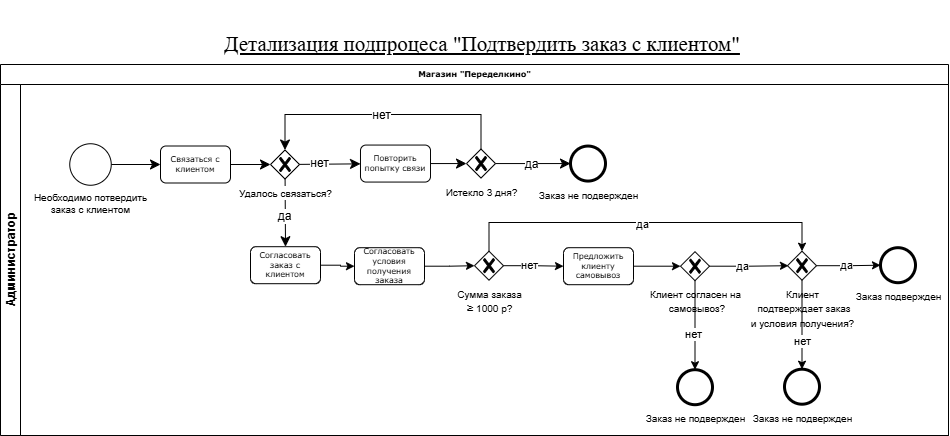

The diagram above was exported from draw.io. Its source (the exported page's mxGraphModel, read from the mxfile embedded in the PNG):
<mxGraphModel dx="2224" dy="902" grid="0" gridSize="10" guides="1" tooltips="1" connect="1" arrows="1" fold="1" page="0" pageScale="1" pageWidth="827" pageHeight="1169" math="0" shadow="0">
  <root>
    <mxCell id="0" />
    <mxCell id="1" parent="0" />
    <mxCell id="-oS2kWQ7nenHxq4qRaMh-1" parent="1" style="text;html=1;strokeColor=none;fillColor=none;spacing=5;spacingTop=-20;whiteSpace=wrap;overflow=hidden;rounded=0;fontSize=16;align=center;" value="&lt;h1 style=&quot;text-align: start;&quot;&gt;&lt;font face=&quot;Times New Roman&quot;&gt;&lt;span style=&quot;font-size: 21px; font-weight: 400; white-space-collapse: preserve; background-color: rgb(255, 255, 255);&quot;&gt;&lt;u&gt;Детализация подпроцеса &quot;Подтвердить заказ с клиентом&quot;&lt;/u&gt;&lt;/span&gt;&lt;/font&gt;&lt;/h1&gt;" vertex="1">
      <mxGeometry height="66" width="610" x="-566" y="46" as="geometry" />
    </mxCell>
    <mxCell id="drgPIBNV9pgt5xSOaiPF-8" parent="1" style="swimlane;html=1;childLayout=stackLayout;horizontal=1;startSize=20;horizontalStack=0;rounded=0;shadow=0;labelBackgroundColor=none;strokeWidth=1;fontFamily=Verdana;fontSize=8;align=center;" value="Магазин &quot;Переделкино&quot;" vertex="1">
      <mxGeometry height="371" width="948" x="-743" y="100" as="geometry" />
    </mxCell>
    <mxCell id="drgPIBNV9pgt5xSOaiPF-9" parent="drgPIBNV9pgt5xSOaiPF-8" style="swimlane;html=1;startSize=20;horizontal=0;" value="Администратор" vertex="1">
      <mxGeometry height="351" width="948" y="20" as="geometry" />
    </mxCell>
    <mxCell id="drgPIBNV9pgt5xSOaiPF-10" edge="1" parent="drgPIBNV9pgt5xSOaiPF-9" style="edgeStyle=orthogonalEdgeStyle;rounded=0;html=1;labelBackgroundColor=none;startArrow=none;startFill=0;startSize=5;endArrow=classicThin;endFill=1;endSize=5;jettySize=auto;orthogonalLoop=1;strokeWidth=1;fontFamily=Verdana;fontSize=8">
      <mxGeometry relative="1" as="geometry">
        <mxPoint x="330.0000396354071" y="75.0344827586207" as="targetPoint" />
      </mxGeometry>
    </mxCell>
    <mxCell id="drgPIBNV9pgt5xSOaiPF-11" edge="1" parent="drgPIBNV9pgt5xSOaiPF-9" source="drgPIBNV9pgt5xSOaiPF-12" style="edgeStyle=none;curved=1;rounded=0;orthogonalLoop=1;jettySize=auto;html=1;entryX=0;entryY=0.5;entryDx=0;entryDy=0;fontSize=12;startSize=8;endSize=8;" target="drgPIBNV9pgt5xSOaiPF-13">
      <mxGeometry relative="1" as="geometry" />
    </mxCell>
    <mxCell id="drgPIBNV9pgt5xSOaiPF-12" parent="drgPIBNV9pgt5xSOaiPF-9" style="points=[[0.145,0.145,0],[0.5,0,0],[0.855,0.145,0],[1,0.5,0],[0.855,0.855,0],[0.5,1,0],[0.145,0.855,0],[0,0.5,0]];shape=mxgraph.bpmn.event;html=1;verticalLabelPosition=bottom;labelBackgroundColor=#ffffff;verticalAlign=top;align=center;perimeter=ellipsePerimeter;outlineConnect=0;aspect=fixed;outline=standard;symbol=general;fontSize=10;" value="Необходимо потвердить &lt;br&gt;заказ с клиентом" vertex="1">
      <mxGeometry height="41.5" width="41.5" x="69.25" y="59.25" as="geometry" />
    </mxCell>
    <mxCell id="drgPIBNV9pgt5xSOaiPF-13" parent="drgPIBNV9pgt5xSOaiPF-9" style="rounded=1;whiteSpace=wrap;html=1;shadow=0;labelBackgroundColor=none;strokeWidth=1;fontFamily=Verdana;fontSize=8;align=center;" value="Связаться с клиентом" vertex="1">
      <mxGeometry height="37" width="70" x="160" y="61.5" as="geometry" />
    </mxCell>
    <mxCell id="drgPIBNV9pgt5xSOaiPF-14" edge="1" parent="drgPIBNV9pgt5xSOaiPF-9" source="drgPIBNV9pgt5xSOaiPF-17" style="edgeStyle=none;curved=1;rounded=0;orthogonalLoop=1;jettySize=auto;html=1;fontSize=12;startSize=8;endSize=8;" target="drgPIBNV9pgt5xSOaiPF-19">
      <mxGeometry relative="1" as="geometry" />
    </mxCell>
    <mxCell id="drgPIBNV9pgt5xSOaiPF-15" connectable="0" parent="drgPIBNV9pgt5xSOaiPF-14" style="edgeLabel;html=1;align=center;verticalAlign=middle;resizable=0;points=[];fontSize=12;" value="нет" vertex="1">
      <mxGeometry relative="1" x="-0.3756" y="-1" as="geometry">
        <mxPoint x="1" y="-2" as="offset" />
      </mxGeometry>
    </mxCell>
    <mxCell id="drgPIBNV9pgt5xSOaiPF-53" edge="1" parent="drgPIBNV9pgt5xSOaiPF-9" source="drgPIBNV9pgt5xSOaiPF-17" style="edgeStyle=none;curved=1;rounded=0;orthogonalLoop=1;jettySize=auto;html=1;entryX=0.5;entryY=0;entryDx=0;entryDy=0;fontSize=12;startSize=8;endSize=8;" target="drgPIBNV9pgt5xSOaiPF-43">
      <mxGeometry relative="1" as="geometry" />
    </mxCell>
    <mxCell id="drgPIBNV9pgt5xSOaiPF-55" connectable="0" parent="drgPIBNV9pgt5xSOaiPF-53" style="edgeLabel;html=1;align=center;verticalAlign=middle;resizable=0;points=[];fontSize=12;" value="да" vertex="1">
      <mxGeometry relative="1" x="0.1045" y="-1" as="geometry">
        <mxPoint as="offset" />
      </mxGeometry>
    </mxCell>
    <mxCell id="drgPIBNV9pgt5xSOaiPF-17" parent="drgPIBNV9pgt5xSOaiPF-9" style="points=[[0.25,0.25,0],[0.5,0,0],[0.75,0.25,0],[1,0.5,0],[0.75,0.75,0],[0.5,1,0],[0.25,0.75,0],[0,0.5,0]];shape=mxgraph.bpmn.gateway2;html=1;verticalLabelPosition=bottom;labelBackgroundColor=#ffffff;verticalAlign=top;align=center;perimeter=rhombusPerimeter;outlineConnect=0;outline=none;symbol=none;gwType=exclusive;strokeWidth=1;fillColor=none;" value="&lt;span style=&quot;font-size: 10px;&quot;&gt;Удалось связаться?&lt;/span&gt;" vertex="1">
      <mxGeometry height="29" width="29" x="270" y="65.5" as="geometry" />
    </mxCell>
    <mxCell id="drgPIBNV9pgt5xSOaiPF-18" edge="1" parent="drgPIBNV9pgt5xSOaiPF-9" source="drgPIBNV9pgt5xSOaiPF-19" style="edgeStyle=none;curved=1;rounded=0;orthogonalLoop=1;jettySize=auto;html=1;fontSize=12;startSize=8;endSize=8;" target="drgPIBNV9pgt5xSOaiPF-24">
      <mxGeometry relative="1" as="geometry" />
    </mxCell>
    <mxCell id="drgPIBNV9pgt5xSOaiPF-19" parent="drgPIBNV9pgt5xSOaiPF-9" style="rounded=1;whiteSpace=wrap;html=1;shadow=0;labelBackgroundColor=none;strokeWidth=1;fontFamily=Verdana;fontSize=8;align=center;" value="Повторить попытку связи" vertex="1">
      <mxGeometry height="37" width="70" x="360" y="60.56" as="geometry" />
    </mxCell>
    <mxCell id="drgPIBNV9pgt5xSOaiPF-20" edge="1" parent="drgPIBNV9pgt5xSOaiPF-9" source="drgPIBNV9pgt5xSOaiPF-24" style="edgeStyle=none;curved=1;rounded=0;orthogonalLoop=1;jettySize=auto;html=1;fontSize=12;startSize=8;endSize=8;" target="drgPIBNV9pgt5xSOaiPF-26">
      <mxGeometry relative="1" as="geometry" />
    </mxCell>
    <mxCell id="drgPIBNV9pgt5xSOaiPF-21" connectable="0" parent="drgPIBNV9pgt5xSOaiPF-20" style="edgeLabel;html=1;align=center;verticalAlign=middle;resizable=0;points=[];fontSize=12;" value="да" vertex="1">
      <mxGeometry relative="1" x="0.2967" y="1" as="geometry">
        <mxPoint x="-14" y="1" as="offset" />
      </mxGeometry>
    </mxCell>
    <mxCell id="drgPIBNV9pgt5xSOaiPF-22" edge="1" parent="drgPIBNV9pgt5xSOaiPF-9" source="drgPIBNV9pgt5xSOaiPF-24" style="edgeStyle=orthogonalEdgeStyle;rounded=0;orthogonalLoop=1;jettySize=auto;html=1;fontSize=12;startSize=8;endSize=8;entryX=0.5;entryY=0;entryDx=0;entryDy=0;entryPerimeter=0;" target="drgPIBNV9pgt5xSOaiPF-17">
      <mxGeometry relative="1" as="geometry">
        <Array as="points">
          <mxPoint x="481" y="30" />
          <mxPoint x="285" y="30" />
        </Array>
        <mxPoint x="270" y="30" as="targetPoint" />
      </mxGeometry>
    </mxCell>
    <mxCell id="drgPIBNV9pgt5xSOaiPF-23" connectable="0" parent="drgPIBNV9pgt5xSOaiPF-22" style="edgeLabel;html=1;align=center;verticalAlign=middle;resizable=0;points=[];fontSize=12;" value="нет" vertex="1">
      <mxGeometry relative="1" x="-0.1333" as="geometry">
        <mxPoint x="-20" as="offset" />
      </mxGeometry>
    </mxCell>
    <mxCell id="drgPIBNV9pgt5xSOaiPF-24" parent="drgPIBNV9pgt5xSOaiPF-9" style="points=[[0.25,0.25,0],[0.5,0,0],[0.75,0.25,0],[1,0.5,0],[0.75,0.75,0],[0.5,1,0],[0.25,0.75,0],[0,0.5,0]];shape=mxgraph.bpmn.gateway2;html=1;verticalLabelPosition=bottom;labelBackgroundColor=#ffffff;verticalAlign=top;align=center;perimeter=rhombusPerimeter;outlineConnect=0;outline=none;symbol=none;gwType=exclusive;strokeWidth=1;fillColor=none;" value="&lt;span style=&quot;font-size: 10px;&quot;&gt;Истекло 3 дня?&lt;/span&gt;" vertex="1">
      <mxGeometry height="29" width="29" x="466" y="64.56" as="geometry" />
    </mxCell>
    <mxCell id="drgPIBNV9pgt5xSOaiPF-25" edge="1" parent="drgPIBNV9pgt5xSOaiPF-9" source="drgPIBNV9pgt5xSOaiPF-13" style="edgeStyle=none;curved=1;rounded=0;orthogonalLoop=1;jettySize=auto;html=1;entryX=0;entryY=0.5;entryDx=0;entryDy=0;entryPerimeter=0;fontSize=12;startSize=8;endSize=8;" target="drgPIBNV9pgt5xSOaiPF-17">
      <mxGeometry relative="1" as="geometry" />
    </mxCell>
    <mxCell id="drgPIBNV9pgt5xSOaiPF-26" parent="drgPIBNV9pgt5xSOaiPF-9" style="points=[[0.145,0.145,0],[0.5,0,0],[0.855,0.145,0],[1,0.5,0],[0.855,0.855,0],[0.5,1,0],[0.145,0.855,0],[0,0.5,0]];shape=mxgraph.bpmn.event;html=1;verticalLabelPosition=bottom;labelBackgroundColor=#ffffff;verticalAlign=top;align=center;perimeter=ellipsePerimeter;outlineConnect=0;aspect=fixed;outline=end;symbol=terminate2;" value="&lt;font style=&quot;font-size: 10px;&quot;&gt;Заказ не подвержден&lt;/font&gt;" vertex="1">
      <mxGeometry height="35" width="35" x="570" y="61.56" as="geometry" />
    </mxCell>
    <mxCell id="RnXZjiInPMZys60cpZm--3" edge="1" parent="drgPIBNV9pgt5xSOaiPF-9" source="drgPIBNV9pgt5xSOaiPF-43" style="edgeStyle=orthogonalEdgeStyle;rounded=0;orthogonalLoop=1;jettySize=auto;html=1;entryX=0;entryY=0.5;entryDx=0;entryDy=0;" target="_9tx9kEgpfyjZ1kLOCTA-1">
      <mxGeometry relative="1" as="geometry" />
    </mxCell>
    <mxCell id="drgPIBNV9pgt5xSOaiPF-43" parent="drgPIBNV9pgt5xSOaiPF-9" style="rounded=1;whiteSpace=wrap;html=1;shadow=0;labelBackgroundColor=none;strokeWidth=1;fontFamily=Verdana;fontSize=8;align=center;" value="Согласовать заказ с клиентом" vertex="1">
      <mxGeometry height="37" width="70" x="250" y="162.2" as="geometry" />
    </mxCell>
    <mxCell id="IWrCtyiFodYyiq4_NWhS-23" edge="1" parent="drgPIBNV9pgt5xSOaiPF-9" source="_9tx9kEgpfyjZ1kLOCTA-1" style="edgeStyle=orthogonalEdgeStyle;rounded=0;orthogonalLoop=1;jettySize=auto;html=1;" target="IWrCtyiFodYyiq4_NWhS-4">
      <mxGeometry relative="1" as="geometry" />
    </mxCell>
    <mxCell id="_9tx9kEgpfyjZ1kLOCTA-1" parent="drgPIBNV9pgt5xSOaiPF-9" style="rounded=1;whiteSpace=wrap;html=1;shadow=0;labelBackgroundColor=none;strokeWidth=1;fontFamily=Verdana;fontSize=8;align=center;" value="Согласовать условия получения заказа" vertex="1">
      <mxGeometry height="37" width="70" x="354" y="163.2" as="geometry" />
    </mxCell>
    <mxCell id="IWrCtyiFodYyiq4_NWhS-2" edge="1" parent="drgPIBNV9pgt5xSOaiPF-9" source="IWrCtyiFodYyiq4_NWhS-4" style="edgeStyle=orthogonalEdgeStyle;rounded=0;orthogonalLoop=1;jettySize=auto;html=1;entryX=0;entryY=0.5;entryDx=0;entryDy=0;" target="IWrCtyiFodYyiq4_NWhS-5">
      <mxGeometry relative="1" as="geometry" />
    </mxCell>
    <mxCell id="IWrCtyiFodYyiq4_NWhS-3" connectable="0" parent="IWrCtyiFodYyiq4_NWhS-2" style="edgeLabel;html=1;align=center;verticalAlign=middle;resizable=0;points=[];" value="нет" vertex="1">
      <mxGeometry relative="1" x="-0.1806" y="1" as="geometry">
        <mxPoint as="offset" />
      </mxGeometry>
    </mxCell>
    <mxCell id="IWrCtyiFodYyiq4_NWhS-4" parent="drgPIBNV9pgt5xSOaiPF-9" style="points=[[0.25,0.25,0],[0.5,0,0],[0.75,0.25,0],[1,0.5,0],[0.75,0.75,0],[0.5,1,0],[0.25,0.75,0],[0,0.5,0]];shape=mxgraph.bpmn.gateway2;html=1;verticalLabelPosition=bottom;labelBackgroundColor=#ffffff;verticalAlign=top;align=center;perimeter=rhombusPerimeter;outlineConnect=0;outline=none;symbol=none;gwType=exclusive;strokeWidth=1;fillColor=none;" value="&lt;span style=&quot;font-size: 10px;&quot;&gt;Сумма заказа&lt;br&gt;&lt;/span&gt;≥&lt;span style=&quot;font-size: 10px;&quot;&gt;&amp;nbsp;1000 р?&lt;/span&gt;" vertex="1">
      <mxGeometry height="29" width="29" x="474" y="166.7" as="geometry" />
    </mxCell>
    <mxCell id="IWrCtyiFodYyiq4_NWhS-5" parent="drgPIBNV9pgt5xSOaiPF-9" style="rounded=1;whiteSpace=wrap;html=1;shadow=0;labelBackgroundColor=none;strokeWidth=1;fontFamily=Verdana;fontSize=8;align=center;" value="Предложить клиенту самовывоз" vertex="1">
      <mxGeometry height="37" width="70" x="563" y="163.2" as="geometry" />
    </mxCell>
    <mxCell id="IWrCtyiFodYyiq4_NWhS-6" edge="1" parent="drgPIBNV9pgt5xSOaiPF-9" source="IWrCtyiFodYyiq4_NWhS-8" style="edgeStyle=orthogonalEdgeStyle;rounded=0;orthogonalLoop=1;jettySize=auto;html=1;entryX=0.034;entryY=0.5;entryDx=0;entryDy=0;entryPerimeter=0;" target="94b4Rr6AZxmgjhMLLsMi-1">
      <mxGeometry relative="1" as="geometry">
        <mxPoint x="775" y="181.2" as="targetPoint" />
      </mxGeometry>
    </mxCell>
    <mxCell id="IWrCtyiFodYyiq4_NWhS-7" connectable="0" parent="IWrCtyiFodYyiq4_NWhS-6" style="edgeLabel;html=1;align=center;verticalAlign=middle;resizable=0;points=[];" value="да" vertex="1">
      <mxGeometry relative="1" x="-0.1872" as="geometry">
        <mxPoint as="offset" />
      </mxGeometry>
    </mxCell>
    <mxCell id="IWrCtyiFodYyiq4_NWhS-8" parent="drgPIBNV9pgt5xSOaiPF-9" style="points=[[0.25,0.25,0],[0.5,0,0],[0.75,0.25,0],[1,0.5,0],[0.75,0.75,0],[0.5,1,0],[0.25,0.75,0],[0,0.5,0]];shape=mxgraph.bpmn.gateway2;html=1;verticalLabelPosition=bottom;labelBackgroundColor=#ffffff;verticalAlign=top;align=center;perimeter=rhombusPerimeter;outlineConnect=0;outline=none;symbol=none;gwType=exclusive;strokeWidth=1;fillColor=none;" value="&lt;span style=&quot;font-size: 10px;&quot;&gt;Клиент согласен на&lt;br&gt;&amp;nbsp;самовывоз?&lt;/span&gt;" vertex="1">
      <mxGeometry height="29" width="29" x="680" y="167.2" as="geometry" />
    </mxCell>
    <mxCell id="IWrCtyiFodYyiq4_NWhS-9" edge="1" parent="drgPIBNV9pgt5xSOaiPF-9" source="IWrCtyiFodYyiq4_NWhS-5" style="edgeStyle=orthogonalEdgeStyle;rounded=0;orthogonalLoop=1;jettySize=auto;html=1;entryX=0;entryY=0.5;entryDx=0;entryDy=0;entryPerimeter=0;" target="IWrCtyiFodYyiq4_NWhS-8">
      <mxGeometry relative="1" as="geometry" />
    </mxCell>
    <mxCell id="IWrCtyiFodYyiq4_NWhS-21" edge="1" parent="drgPIBNV9pgt5xSOaiPF-9" source="IWrCtyiFodYyiq4_NWhS-8" style="edgeStyle=orthogonalEdgeStyle;rounded=0;orthogonalLoop=1;jettySize=auto;html=1;entryX=0.5;entryY=0;entryDx=0;entryDy=0;entryPerimeter=0;" target="RnXZjiInPMZys60cpZm--1">
      <mxGeometry relative="1" as="geometry">
        <mxPoint x="695" y="272.2" as="targetPoint" />
      </mxGeometry>
    </mxCell>
    <mxCell id="IWrCtyiFodYyiq4_NWhS-22" connectable="0" parent="IWrCtyiFodYyiq4_NWhS-21" style="edgeLabel;html=1;align=center;verticalAlign=middle;resizable=0;points=[];" value="нет" vertex="1">
      <mxGeometry relative="1" x="0.1846" y="-2" as="geometry">
        <mxPoint as="offset" />
      </mxGeometry>
    </mxCell>
    <mxCell id="RnXZjiInPMZys60cpZm--1" parent="drgPIBNV9pgt5xSOaiPF-9" style="points=[[0.145,0.145,0],[0.5,0,0],[0.855,0.145,0],[1,0.5,0],[0.855,0.855,0],[0.5,1,0],[0.145,0.855,0],[0,0.5,0]];shape=mxgraph.bpmn.event;html=1;verticalLabelPosition=bottom;labelBackgroundColor=#ffffff;verticalAlign=top;align=center;perimeter=ellipsePerimeter;outlineConnect=0;aspect=fixed;outline=end;symbol=terminate2;" value="&lt;font style=&quot;font-size: 10px;&quot;&gt;Заказ не подвержден&lt;/font&gt;" vertex="1">
      <mxGeometry height="35" width="35" x="677" y="285.2" as="geometry" />
    </mxCell>
    <mxCell id="94b4Rr6AZxmgjhMLLsMi-1" parent="drgPIBNV9pgt5xSOaiPF-9" style="points=[[0.25,0.25,0],[0.5,0,0],[0.75,0.25,0],[1,0.5,0],[0.75,0.75,0],[0.5,1,0],[0.25,0.75,0],[0,0.5,0]];shape=mxgraph.bpmn.gateway2;html=1;verticalLabelPosition=bottom;labelBackgroundColor=#ffffff;verticalAlign=top;align=center;perimeter=rhombusPerimeter;outlineConnect=0;outline=none;symbol=none;gwType=exclusive;strokeWidth=1;fillColor=none;" value="&lt;span style=&quot;font-size: 10px;&quot;&gt;Клиент&lt;br&gt;&amp;nbsp;подтверждает заказ&lt;br&gt;и условия получения?&lt;/span&gt;" vertex="1">
      <mxGeometry height="29" width="29" x="787" y="166.7" as="geometry" />
    </mxCell>
    <mxCell id="94b4Rr6AZxmgjhMLLsMi-2" edge="1" parent="drgPIBNV9pgt5xSOaiPF-9" source="94b4Rr6AZxmgjhMLLsMi-1" style="edgeStyle=orthogonalEdgeStyle;rounded=0;orthogonalLoop=1;jettySize=auto;html=1;entryX=0;entryY=0.5;entryDx=0;entryDy=0;entryPerimeter=0;" target="94b4Rr6AZxmgjhMLLsMi-7">
      <mxGeometry relative="1" as="geometry">
        <mxPoint x="879" y="181.7" as="targetPoint" />
      </mxGeometry>
    </mxCell>
    <mxCell id="94b4Rr6AZxmgjhMLLsMi-3" connectable="0" parent="94b4Rr6AZxmgjhMLLsMi-2" style="edgeLabel;html=1;align=center;verticalAlign=middle;resizable=0;points=[];" value="да" vertex="1">
      <mxGeometry relative="1" x="-0.1138" y="1" as="geometry">
        <mxPoint as="offset" />
      </mxGeometry>
    </mxCell>
    <mxCell id="94b4Rr6AZxmgjhMLLsMi-4" parent="drgPIBNV9pgt5xSOaiPF-9" style="points=[[0.145,0.145,0],[0.5,0,0],[0.855,0.145,0],[1,0.5,0],[0.855,0.855,0],[0.5,1,0],[0.145,0.855,0],[0,0.5,0]];shape=mxgraph.bpmn.event;html=1;verticalLabelPosition=bottom;labelBackgroundColor=#ffffff;verticalAlign=top;align=center;perimeter=ellipsePerimeter;outlineConnect=0;aspect=fixed;outline=end;symbol=terminate2;" value="&lt;font style=&quot;font-size: 10px;&quot;&gt;Заказ не подвержден&lt;/font&gt;" vertex="1">
      <mxGeometry height="35" width="35" x="784" y="284.7" as="geometry" />
    </mxCell>
    <mxCell id="94b4Rr6AZxmgjhMLLsMi-5" edge="1" parent="drgPIBNV9pgt5xSOaiPF-9" source="94b4Rr6AZxmgjhMLLsMi-1" style="edgeStyle=orthogonalEdgeStyle;rounded=0;orthogonalLoop=1;jettySize=auto;html=1;entryX=0.5;entryY=0;entryDx=0;entryDy=0;entryPerimeter=0;" target="94b4Rr6AZxmgjhMLLsMi-4">
      <mxGeometry relative="1" as="geometry" />
    </mxCell>
    <mxCell id="94b4Rr6AZxmgjhMLLsMi-6" connectable="0" parent="94b4Rr6AZxmgjhMLLsMi-5" style="edgeLabel;html=1;align=center;verticalAlign=middle;resizable=0;points=[];" value="нет" vertex="1">
      <mxGeometry relative="1" x="0.5389" y="-1" as="geometry">
        <mxPoint x="1" y="-7" as="offset" />
      </mxGeometry>
    </mxCell>
    <mxCell id="94b4Rr6AZxmgjhMLLsMi-7" parent="drgPIBNV9pgt5xSOaiPF-9" style="points=[[0.145,0.145,0],[0.5,0,0],[0.855,0.145,0],[1,0.5,0],[0.855,0.855,0],[0.5,1,0],[0.145,0.855,0],[0,0.5,0]];shape=mxgraph.bpmn.event;html=1;verticalLabelPosition=bottom;labelBackgroundColor=#ffffff;verticalAlign=top;align=center;perimeter=ellipsePerimeter;outlineConnect=0;aspect=fixed;outline=end;symbol=terminate2;" value="&lt;font style=&quot;font-size: 10px;&quot;&gt;Заказ подвержден&lt;/font&gt;" vertex="1">
      <mxGeometry height="35" width="35" x="880" y="163.2" as="geometry" />
    </mxCell>
    <mxCell id="94b4Rr6AZxmgjhMLLsMi-9" edge="1" parent="drgPIBNV9pgt5xSOaiPF-9" source="IWrCtyiFodYyiq4_NWhS-4" style="edgeStyle=orthogonalEdgeStyle;rounded=0;orthogonalLoop=1;jettySize=auto;html=1;entryX=0.5;entryY=0;entryDx=0;entryDy=0;entryPerimeter=0;" target="94b4Rr6AZxmgjhMLLsMi-1">
      <mxGeometry relative="1" as="geometry">
        <Array as="points">
          <mxPoint x="488" y="138" />
          <mxPoint x="802" y="138" />
        </Array>
      </mxGeometry>
    </mxCell>
    <mxCell id="94b4Rr6AZxmgjhMLLsMi-10" connectable="0" parent="94b4Rr6AZxmgjhMLLsMi-9" style="edgeLabel;html=1;align=center;verticalAlign=middle;resizable=0;points=[];" value="да" vertex="1">
      <mxGeometry relative="1" x="-0.0175" y="-1" as="geometry">
        <mxPoint as="offset" />
      </mxGeometry>
    </mxCell>
  </root>
</mxGraphModel>